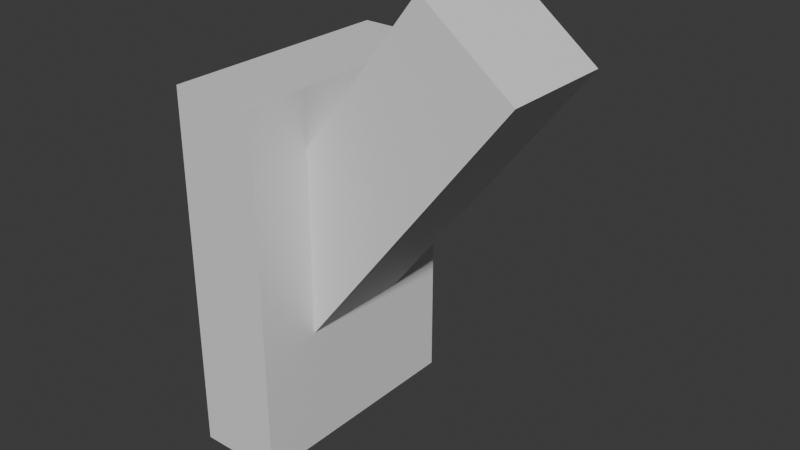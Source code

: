 # Source: switch.blend  (saved by Blender 4.0.36; exported with 4.5.12 LTS)
import bpy
from mathutils import Matrix  # noqa: F401  (used for matrix-valued properties, if any)

bpy.ops.wm.read_factory_settings(use_empty=True)
scene = bpy.context.scene
scene.name = 'Scene'

# ---- collections
col_collection = bpy.data.collections.new('Collection'); scene.collection.children.link(col_collection)

# ---- materials (node trees are filled in below, after node groups)
mat_material = bpy.data.materials.new('Material')
mat_material.use_transparent_shadow = False
mat_material_001 = bpy.data.materials.new('Material.001')
mat_material_001.use_transparent_shadow = False

# ---- material node trees
mat_material.use_nodes = True; mat_material.node_tree.nodes.clear()
_N = mat_material.node_tree.nodes; _L = mat_material.node_tree.links
n0 = _N.new('ShaderNodeBsdfPrincipled'); n0.name = 'Principled BSDF'; n0.location = (10, 300)
n0.inputs[3].default_value = 1.45
n1 = _N.new('ShaderNodeOutputMaterial'); n1.name = 'Material Output'; n1.location = (300, 300)
_L.new(n0.outputs[0], n1.inputs[0])
n1.is_active_output = True
mat_material_001.use_nodes = True; mat_material_001.node_tree.nodes.clear()
_N = mat_material_001.node_tree.nodes; _L = mat_material_001.node_tree.links
n0 = _N.new('ShaderNodeBsdfPrincipled'); n0.name = 'Principled BSDF'; n0.location = (10, 300)
n0.inputs[3].default_value = 1.45
n1 = _N.new('ShaderNodeOutputMaterial'); n1.name = 'Material Output'; n1.location = (300, 300)
_L.new(n0.outputs[0], n1.inputs[0])
n1.is_active_output = True

# ---- world
world_world = bpy.data.worlds.new('World'); scene.world = world_world
world_world.use_nodes = True; world_world.node_tree.nodes.clear()
_N = world_world.node_tree.nodes; _L = world_world.node_tree.links
n0 = _N.new('ShaderNodeOutputWorld'); n0.name = 'World Output'; n0.location = (300, 300)
n1 = _N.new('ShaderNodeBackground'); n1.name = 'Background'; n1.location = (10, 300)
n1.inputs[0].default_value = (0.05088, 0.05088, 0.05088, 1.0)
_L.new(n1.outputs[0], n0.inputs[0])
n0.is_active_output = True
world_world.color = (0.05088, 0.05088, 0.05088)
world_world.use_sun_shadow = False
world_world.sun_shadow_jitter_overblur = 0.0

# ---- meshes
me_cube = bpy.data.meshes.new('Cube')
me_cube.from_pydata([(1.0, 1.0, 1.0), (1.0, 1.0, -1.0), (1.0, -1.0, 1.0), (1.0, -1.0, -1.0), (-1.0, 1.0, 1.0), (-1.0, 1.0, -1.0), (-1.0, -1.0, 1.0), (-1.0, -1.0, -1.0), (1.0, 1.0, 0.3863), (1.0, 1.0, -0.2803), (-1.0, -1.0, -0.2803), (-1.0, -1.0, 0.3863), (1.0, -1.0, 0.3863), (1.0, -1.0, -0.2803), (-1.0, 1.0, 0.3863), (-1.0, 1.0, -0.2803), (-1.0, 0.3333, -1.0), (-1.0, -0.3333, -1.0), (1.0, 0.3333, 1.0), (1.0, -0.3333, 1.0), (-1.0, -0.3333, 1.0), (-1.0, 0.3333, 1.0), (1.0, -0.3333, -1.0), (1.0, 0.3333, -1.0), (1.0, 0.3333, -0.2803), (1.0, -0.3333, -0.2803), (1.0, 0.3333, 0.3863), (1.0, -0.3333, 0.3863), (-1.0, -0.3333, -0.2803), (-1.0, 0.3333, -0.2803), (-1.0, -0.3333, 0.3863), (-1.0, 0.3333, 0.3863)], [], [(19, 20, 6, 2), (12, 2, 6, 11), (31, 21, 4, 14), (17, 22, 3, 7), (27, 19, 2, 12), (14, 4, 0, 8), (5, 15, 9, 1), (15, 14, 8, 9), (22, 25, 13, 3), (25, 27, 12, 13), (16, 29, 15, 5), (29, 31, 14, 15), (3, 13, 10, 7), (13, 12, 11, 10), (10, 11, 30, 28), (28, 30, 31, 29), (7, 10, 28, 17), (17, 28, 29, 16), (9, 8, 26, 24), (24, 26, 27, 25), (1, 9, 24, 23), (23, 24, 25, 22), (8, 0, 18, 26), (26, 18, 19, 27), (5, 1, 23, 16), (16, 23, 22, 17), (11, 6, 20, 30), (30, 20, 21, 31), (0, 4, 21, 18), (18, 21, 20, 19)])
_uv = me_cube.uv_layers.new(name='UVMap')
_uv.uv.foreach_set('vector', [0.625, 0.6667, 0.875, 0.6667, 0.875, 0.75, 0.625, 0.75, 0.5483, 0.75, 0.625, 0.75, 0.625, 1.0, 0.5483, 1.0, 0.5483, 0.1667, 0.625, 0.1667, 0.625, 0.25, 0.5483, 0.25, 0.125, 0.6667, 0.375, 0.6667, 0.375, 0.75, 0.125, 0.75, 0.5483, 0.6667, 0.625, 0.6667, 0.625, 0.75, 0.5483, 0.75, 0.5483, 0.25, 0.625, 0.25, 0.625, 0.5, 0.5483, 0.5, 0.375, 0.25, 0.465, 0.25, 0.465, 0.5, 0.375, 0.5, 0.465, 0.25, 0.5483, 0.25, 0.5483, 0.5, 0.465, 0.5, 0.375, 0.6667, 0.465, 0.6667, 0.465, 0.75, 0.375, 0.75, 0.465, 0.6667, 0.5483, 0.6667, 0.5483, 0.75, 0.465, 0.75, 0.375, 0.1667, 0.465, 0.1667, 0.465, 0.25, 0.375, 0.25, 0.465, 0.1667, 0.5483, 0.1667, 0.5483, 0.25, 0.465, 0.25, 0.375, 0.75, 0.465, 0.75, 0.465, 1.0, 0.375, 1.0, 0.465, 0.75, 0.5483, 0.75, 0.5483, 1.0, 0.465, 1.0, 0.465, 0.0, 0.5483, 0.0, 0.5483, 0.08333, 0.465, 0.08333, 0.465, 0.08333, 0.5483, 0.08333, 0.5483, 0.1667, 0.465, 0.1667, 0.375, 0.0, 0.465, 0.0, 0.465, 0.08333, 0.375, 0.08333, 0.375, 0.08333, 0.465, 0.08333, 0.465, 0.1667, 0.375, 0.1667, 0.465, 0.5, 0.5483, 0.5, 0.5483, 0.5833, 0.465, 0.5833, 0.465, 0.5833, 0.5483, 0.5833, 0.5483, 0.6667, 0.465, 0.6667, 0.375, 0.5, 0.465, 0.5, 0.465, 0.5833, 0.375, 0.5833, 0.375, 0.5833, 0.465, 0.5833, 0.465, 0.6667, 0.375, 0.6667, 0.5483, 0.5, 0.625, 0.5, 0.625, 0.5833, 0.5483, 0.5833, 0.5483, 0.5833, 0.625, 0.5833, 0.625, 0.6667, 0.5483, 0.6667, 0.125, 0.5, 0.375, 0.5, 0.375, 0.5833, 0.125, 0.5833, 0.125, 0.5833, 0.375, 0.5833, 0.375, 0.6667, 0.125, 0.6667, 0.5483, 0.0, 0.625, 0.0, 0.625, 0.08333, 0.5483, 0.08333, 0.5483, 0.08333, 0.625, 0.08333, 0.625, 0.1667, 0.5483, 0.1667, 0.625, 0.5, 0.875, 0.5, 0.875, 0.5833, 0.625, 0.5833, 0.625, 0.5833, 0.875, 0.5833, 0.875, 0.6667, 0.625, 0.6667])
me_cube.materials.append(mat_material)
me_cube.use_mirror_vertex_groups = False
me_cube.update()
me_cube_001 = bpy.data.meshes.new('Cube.001')
me_cube_001.from_pydata([(-2.162, -1.0, -0.5192), (-2.162, -1.0, 1.481), (-2.162, 1.0, -0.5192), (-2.162, 1.0, 1.481), (-0.1621, -1.0, -0.5192), (-0.1621, -1.0, 1.481), (-0.1621, 1.0, -0.5192), (-0.1621, 1.0, 1.481)], [], [(0, 1, 3, 2), (2, 3, 7, 6), (6, 7, 5, 4), (4, 5, 1, 0), (2, 6, 4, 0), (7, 3, 1, 5)])
_uv = me_cube_001.uv_layers.new(name='UVMap')
_uv.uv.foreach_set('vector', [0.375, 0.0, 0.625, 0.0, 0.625, 0.25, 0.375, 0.25, 0.375, 0.25, 0.625, 0.25, 0.625, 0.5, 0.375, 0.5, 0.375, 0.5, 0.625, 0.5, 0.625, 0.75, 0.375, 0.75, 0.375, 0.75, 0.625, 0.75, 0.625, 1.0, 0.375, 1.0, 0.125, 0.5, 0.375, 0.5, 0.375, 0.75, 0.125, 0.75, 0.625, 0.5, 0.875, 0.5, 0.875, 0.75, 0.625, 0.75])
me_cube_001.materials.append(mat_material_001)
me_cube_001.update()

# ---- objects
ob_cube = bpy.data.objects.new('Cube', me_cube)
ob_cube_001 = bpy.data.objects.new('Cube.001', me_cube_001)

# ---- transforms, parenting, visibility, modifiers, constraints
ob_cube.location = (0.0, 0.0, 0.0)
ob_cube.scale = (0.7657, 2.127, 3.23)
ob_cube.lock_rotations_4d = False
ob_cube.empty_display_type = 'ARROWS'
ob_cube.lineart.crease_threshold = 0.0
ob_cube_001.location = (1.75, 0.0, 0.0)
ob_cube_001.rotation_euler = (0.0, 0.6539, 0.0)
ob_cube_001.scale = (1.0, 1.0, 3.154)

# ---- collection membership
col_collection.objects.link(ob_cube)
col_collection.objects.link(ob_cube_001)

# ---- scene / render settings (as saved in the file)
scene.frame_start = 1; scene.frame_end = 250; scene.frame_set(1)
scene.render.engine = 'BLENDER_EEVEE_NEXT'
scene.cycles.sampling_pattern = 'TABULATED_SOBOL'
bpy.context.view_layer.update()

# ---- added for rendering (the .blend has no active camera and no usable light): camera, sun
cam_auto = bpy.data.cameras.new('AutoCamera')
cam_auto.lens = 50.0
cam_auto.sensor_width = 36.0
cam_auto.clip_end = 1000.0
ob_auto_camera = bpy.data.objects.new('AutoCamera', cam_auto)
scene.collection.objects.link(ob_auto_camera)
ob_auto_camera.location = (11.6984, -11.9382, 8.85485)
ob_auto_camera.rotation_euler = (1.09748, -7.21219e-08, 0.694738)
scene.camera = ob_auto_camera
light_auto_sun = bpy.data.lights.new('AutoSun', 'SUN')
light_auto_sun.energy = 3.0
light_auto_sun.angle = 0.0523599
ob_auto_sun = bpy.data.objects.new('AutoSun', light_auto_sun)
scene.collection.objects.link(ob_auto_sun)
ob_auto_sun.rotation_euler = (0.872665, 0.174533, 0.523599)
bpy.context.view_layer.update()
